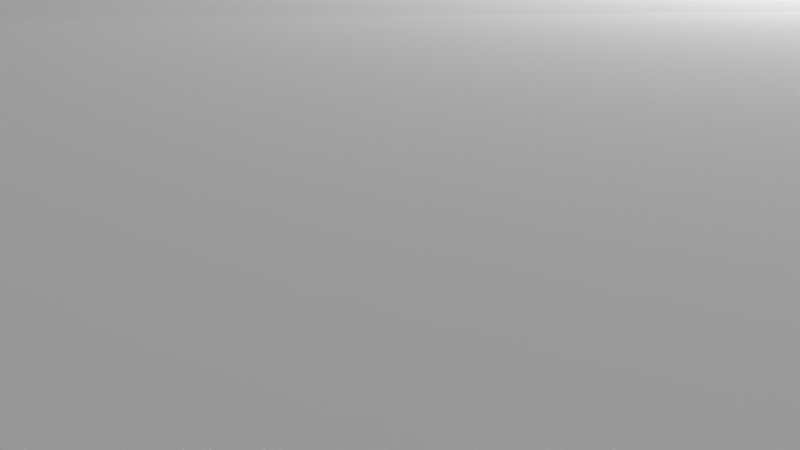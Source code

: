 # Source: Snow-island1.blend  (saved by Blender 2.76.0; exported with 4.5.12 LTS)
import bpy
from mathutils import Matrix  # noqa: F401  (used for matrix-valued properties, if any)

bpy.ops.wm.read_factory_settings(use_empty=True)
scene = bpy.context.scene
scene.name = 'Scene'

# ---- collections
col_collection_1 = bpy.data.collections.new('Collection 1'); scene.collection.children.link(col_collection_1)

# ---- materials (node trees are filled in below, after node groups)
mat_material_004 = bpy.data.materials.new('Material.004')
mat_material_004.alpha_threshold = 0.0
mat_material_004.use_transparent_shadow = False
mat_material_004.diffuse_color = (5.0, 5.0, 5.0, 1.0)
mat_material_004.specular_color = (0.001547, 0.001547, 0.001547)
mat_material_004.roughness = 0.5
mat_material_006 = bpy.data.materials.new('Material.006')
mat_material_006.alpha_threshold = 0.0
mat_material_006.use_transparent_shadow = False
mat_material_006.diffuse_color = (0.1473, 0.1001, 0.03239, 1.0)
mat_material_006.specular_color = (0.0, 0.0, 0.0)
mat_material_006.roughness = 0.5

# ---- material node trees

# ---- world
world_world = bpy.data.worlds.new('World'); scene.world = world_world
world_world.color = (0.05088, 0.05088, 0.05088)
world_world.use_sun_shadow = False
world_world.sun_shadow_jitter_overblur = 0.0
world_world.cycles.sampling_method = 'MANUAL'
world_world.cycles.sample_map_resolution = 256

# ---- cameras
cam_camera = bpy.data.cameras.new('Camera')
cam_camera.clip_end = 100.0
cam_camera.lens = 35.0
cam_camera.sensor_width = 32.0
cam_camera.sensor_height = 18.0
cam_camera.ortho_scale = 7.314
cam_camera.dof.focus_distance = 0.0
cam_camera.dof.aperture_fstop = 128.0

# ---- lights
light_lamp = bpy.data.lights.new('Lamp', 'POINT')
light_lamp.transmission_factor = 0.0
light_lamp.cutoff_distance = 30.0
light_lamp.energy = 100.0
light_lamp.shadow_buffer_clip_start = 1.001
light_lamp.shadow_soft_size = 0.1
light_lamp.shadow_maximum_resolution = 0.006
light_lamp.use_absolute_resolution = True
light_lamp.cycles.use_multiple_importance_sampling = False

# ---- meshes
me_cylinder_001 = bpy.data.meshes.new('Cylinder.001')
me_cylinder_001.from_pydata([(-1.299, -1.949, 1.556), (-1.281, 0.5184, 1.531), (1.214, -2.084, 1.58), (1.278, 0.7232, 1.486), (-1.122, -1.836, 0.1618), (-1.126, -2.101, 0.7661), (-1.439, -2.121, 1.015), (-1.474, -1.461, 1.536), (-1.474, -0.7197, 1.536), (-1.474, 0.02116, 1.536), (-1.481, 0.8561, 1.015), (-1.443, 0.7743, 0.6646), (-1.099, 0.388, 0.1841), (-0.4316, -0.487, -0.5711), (-0.4316, -0.7059, -0.5711), (-0.4316, -0.9249, -0.5711), (-0.7333, 0.7621, 1.536), (1.13, -1.837, 0.1694), (1.392, -2.174, 0.7876), (1.477, -2.151, 1.015), (1.486, -1.461, 1.536), (1.486, -0.7197, 1.536), (1.486, 0.02116, 1.536), (1.498, 0.9083, 1.172), (-0.2127, -0.268, -0.5711), (1.392, 0.6993, 0.6153), (1.193, 0.5074, 0.2028), (0.4431, -0.487, -0.5711), (0.4431, -0.7059, -0.5711), (0.4431, -0.9249, -0.5711), (0.7448, 0.7621, 1.536), (0.2242, -0.268, -0.5711), (0.9007, -2.228, 1.555), (0.2242, -1.144, -0.5711), (-0.6484, -2.249, 1.506), (-0.2127, -1.144, -0.5711), (0.802, -2.525, 1.189), (0.7689, -2.18, 0.6646), (0.585, -1.888, 0.1028), (0.6703, 1.154, 1.261), (0.7689, 0.8873, 0.6355), (0.585, 0.4294, 0.1028), (0.005755, -1.014, -0.9686), (1.601, -1.504, 1.015), (1.507, -1.442, 0.6646), (1.164, -1.308, 0.1028), (1.597, -0.5011, 1.145), (1.507, -0.7029, 0.6646), (1.164, -0.7291, 0.1028), (1.601, 0.09452, 1.015), (1.507, 0.0357, 0.7293), (1.164, -0.1499, 0.1028), (-0.7925, -2.51, 1.189), (-0.7046, -2.18, 0.6646), (-0.5705, -1.888, 0.1028), (-0.7925, 1.043, 1.129), (-0.7046, 0.9923, 0.6646), (-0.5705, 0.4294, 0.1028), (-1.625, -1.435, 1.051), (-1.443, -1.442, 0.6646), (-1.15, -1.308, 0.1028), (-1.592, -0.7824, 1.094), (-1.597, -0.4942, 0.6646), (-1.15, -0.7291, 0.1028), (-1.592, 0.09452, 1.015), (-1.509, 0.21, 0.7391), (-1.15, -0.1499, 0.1028), (0.05119, 0.7884, 1.536), (0.005755, -0.268, -0.5711), (-0.01467, -2.166, 1.573), (0.005755, -1.144, -0.5711), (0.004743, -2.303, 1.015), (-0.1029, -2.18, 0.5982), (0.007233, -1.888, 0.1028), (0.004743, 1.095, 0.9663), (0.03216, 0.7743, 0.6646), (0.007233, 0.1413, 0.1028), (0.8746, -1.888, 0.1028), (0.8746, 0.4294, 0.1028), (1.164, -1.598, 0.1028), (1.164, -1.019, 0.1028), (1.164, -0.4395, 0.1028), (-0.8601, -1.888, 0.1028), (1.164, 0.1398, 0.1028), (-0.8601, 0.4294, 0.1028), (-0.2816, 0.3174, 0.1028), (0.2961, -1.888, 0.1028), (0.2961, 0.3174, 0.1028), (-1.15, -1.598, 0.1028), (-1.15, -1.019, 0.1028), (-1.15, -0.4395, 0.1028), (-1.15, 0.1398, 0.1028), (-0.2816, -1.888, 0.1028), (-0.5842, -0.1657, -0.09004), (0.9077, -0.1657, -0.09004), (0.9077, -1.66, -0.09004), (0.4431, -0.8154, -0.5711), (-0.5842, -1.66, -0.09004), (-0.3769, -0.3228, -0.5711), (-0.4316, -0.5965, -0.5711), (-0.4316, -0.8154, -0.5711), (-0.1034, -0.268, -0.5711), (0.4431, -0.5965, -0.5711), (-0.3769, -1.089, -0.5711), (0.5343, -1.66, -0.09004), (0.5343, -0.1657, -0.09004), (0.9077, -0.9126, -0.09004), (0.7298, -1.888, 0.1028), (1.019, 0.4294, 0.1028), (0.9077, -1.286, -0.09004), (-0.2108, -1.66, -0.09004), (0.9077, -0.5392, -0.09004), (1.164, -1.743, 0.1028), (1.164, -1.164, 0.1028), (1.164, -0.5843, 0.1028), (-0.7153, -1.888, 0.1028), (1.164, -0.005047, 0.1028), (-0.2108, -0.1657, -0.09004), (0.115, -1.144, -0.5711), (-1.005, 0.4294, 0.1028), (-0.4261, 0.3174, 0.1028), (0.1517, -1.888, 0.1028), (0.4406, 0.3174, 0.1028), (-0.5842, -1.286, -0.09004), (-0.5842, -0.9126, -0.09004), (-0.5842, -0.5392, -0.09004), (-1.15, -1.743, 0.1028), (-1.15, -1.164, 0.1028), (-1.15, -0.5843, 0.1028), (-1.15, -0.005047, 0.1028), (-0.1034, -1.144, -0.5711), (-0.1372, -1.888, 0.1028), (0.115, -0.268, -0.5711), (0.1617, -1.66, -0.09004), (0.1617, -0.1657, -0.09004), (1.019, -1.888, 0.1028), (0.7298, 0.4294, 0.1028), (1.164, -1.453, 0.1028), (1.164, -0.8739, 0.1028), (1.164, -0.2947, 0.1028), (-1.005, -1.888, 0.1224), (1.164, 0.2846, 0.1028), (-0.7153, 0.4294, 0.1028), (-0.1372, 0.3059, 0.1028), (0.4406, -1.888, 0.1028), (0.1517, 0.3174, 0.1028), (-1.15, -1.453, 0.1028), (-1.15, -0.8739, 0.1028), (-1.15, -0.2947, 0.1028), (-1.15, 0.2846, 0.1028), (-0.4261, -1.888, 0.1028), (0.3884, -0.3228, -0.5711), (0.3884, -1.089, -0.5711), (-1.299, -1.949, 1.556), (-1.281, 0.5184, 1.531), (1.214, -2.084, 1.58), (1.278, 0.7232, 1.486), (-1.474, -1.461, 1.536), (-1.474, -0.7197, 1.536), (-1.474, 0.02116, 1.536), (-0.7333, 0.7621, 1.536), (1.486, -1.461, 1.536), (1.486, -0.7197, 1.536), (1.486, 0.02116, 1.536), (0.7448, 0.7621, 1.536), (0.9007, -2.228, 1.555), (0.7608, -1.52, 1.599), (0.7416, -0.6623, 1.6), (-0.6484, -2.249, 1.506), (0.8298, 0.1156, 1.563), (-0.7333, -1.461, 1.548), (-0.7333, -0.7602, 1.598), (-0.7333, 0.02116, 1.516), (0.05119, 0.7884, 1.536), (-0.01467, -2.166, 1.573), (0.1168, -1.573, 1.497), (-0.05941, -0.7741, 1.536), (0.005755, 0.1828, 1.64)], [], [(73, 133, 70, 118, 33, 104, 38, 144, 86, 121), (3, 23, 39, 30), (23, 25, 40, 39), (152, 42, 29), (13, 98, 42), (36, 37, 18, 19), (37, 38, 107, 77, 135, 17, 18), (32, 36, 19, 2), (42, 98, 24), (48, 106, 28, 102, 27, 111, 51, 139, 81, 114), (21, 46, 49, 22), (73, 131, 92, 150, 54, 110, 35, 130, 70, 133), (25, 26, 108, 78, 136, 41, 40), (42, 31, 151), (45, 109, 29, 96, 28, 106, 48, 138, 80, 113), (2, 19, 43, 20), (18, 17, 112, 79, 137, 45, 44), (43, 44, 47, 46), (69, 34, 52, 71), (71, 52, 53, 72), (72, 53, 54, 150, 92, 131, 73), (34, 0, 6, 52), (52, 6, 5, 53), (53, 5, 4, 140, 82, 115, 54), (50, 51, 116, 83, 141, 26, 25), (72, 73, 121, 86, 144, 38, 37), (47, 48, 114, 81, 139, 51, 50), (22, 49, 23, 3), (49, 50, 25, 23), (40, 41, 122, 87, 145, 76, 75), (1, 16, 55, 10), (10, 55, 56, 11), (11, 56, 57, 142, 84, 119, 12), (69, 71, 36, 32), (71, 72, 37, 36), (39, 40, 75, 74), (41, 105, 31, 132, 68, 134, 76, 145, 87, 122), (30, 39, 74, 67), (152, 33, 42), (60, 127, 89, 147, 63, 124, 14, 100, 15, 123), (63, 128, 90, 148, 66, 125, 13, 99, 14, 124), (0, 7, 58, 6), (6, 58, 59, 5), (5, 59, 60, 146, 88, 126, 4), (7, 8, 61, 58), (58, 61, 62, 59), (59, 62, 63, 147, 89, 127, 60), (8, 9, 64, 61), (61, 64, 65, 62), (62, 65, 66, 148, 90, 128, 63), (9, 1, 10, 64), (64, 10, 11, 65), (65, 11, 12, 149, 91, 129, 66), (56, 75, 76, 143, 85, 120, 57), (55, 74, 75, 56), (44, 45, 113, 80, 138, 48, 47), (20, 43, 46, 21), (46, 47, 50, 49), (27, 42, 151), (19, 18, 44, 43), (57, 120, 85, 143, 76, 134, 68, 101, 24, 117), (16, 67, 74, 55), (103, 42, 35), (103, 15, 42), (4, 126, 88, 146, 60, 123, 15, 103, 97), (54, 115, 82, 140, 4, 97, 103, 35, 110), (38, 104, 33, 152, 95, 17, 135, 77, 107), (29, 42, 28, 96), (28, 42, 27, 102), (15, 100, 14, 42), (14, 99, 13, 42), (33, 118, 70, 42), (42, 68, 132, 31), (35, 42, 70, 130), (42, 24, 101, 68), (12, 119, 84, 142, 57, 117, 24, 98, 93), (66, 129, 91, 149, 12, 93, 98, 13, 125), (17, 95, 152, 29, 109, 45, 137, 79, 112), (26, 94, 151, 31, 105, 41, 136, 78, 108), (51, 111, 27, 151, 94, 26, 141, 83, 116), (177, 169, 164, 173), (172, 160, 154, 159), (168, 170, 157, 153), (170, 171, 158, 157), (171, 172, 159, 158), (169, 163, 156, 164), (174, 175, 170, 168), (165, 155, 161, 166), (167, 162, 163, 169), (175, 176, 171, 170), (176, 177, 172, 171), (177, 173, 160, 172), (174, 165, 166, 175), (175, 166, 167, 176), (176, 167, 169, 177), (166, 161, 162, 167)])
me_cylinder_001.polygons.foreach_set('material_index', [1, 0, 1, 1, 1, 1, 1, 0, 1, 1, 0, 1, 1, 1, 1, 0, 1, 1, 0, 1, 1, 0, 1, 1, 1, 1, 1, 0, 1, 1, 0, 1, 1, 0, 1, 1, 1, 0, 1, 1, 1, 0, 1, 1, 0, 1, 1, 0, 1, 1, 0, 1, 1, 1, 1, 1, 0, 1, 1, 1, 1, 0, 1, 1, 1, 1, 1, 1, 1, 1, 1, 1, 1, 1, 1, 1, 1, 1, 1, 1, 0, 0, 0, 0, 0, 0, 0, 0, 0, 0, 0, 0, 0, 0, 0, 0])
me_cylinder_001.materials.append(mat_material_004)
me_cylinder_001.materials.append(mat_material_006)
me_cylinder_001.use_remesh_preserve_volume = False
me_cylinder_001.use_remesh_preserve_attributes = False
me_cylinder_001.use_mirror_vertex_groups = False
me_cylinder_001.update()

# ---- objects
ob_cylinder = bpy.data.objects.new('Cylinder', me_cylinder_001)
ob_lamp = bpy.data.objects.new('Lamp', light_lamp)
ob_camera = bpy.data.objects.new('Camera', cam_camera)

# ---- transforms, parenting, visibility, modifiers, constraints
ob_cylinder.location = (0.00679, 0.03949, -0.03949)
ob_cylinder.scale = (10.0, 10.0, 2.75)
ob_cylinder.lineart.crease_threshold = 0.0
ob_lamp.location = (4.076, 1.005, 5.904)
ob_lamp.rotation_euler = (0.6503, 0.05522, 1.866)
ob_lamp.lock_rotations_4d = False
ob_lamp.empty_display_type = 'ARROWS'
ob_lamp.color = (0.0, 0.0, 0.0, 0.0)
ob_lamp.lineart.crease_threshold = 0.0
ob_camera.location = (7.481, -6.508, 5.344)
ob_camera.rotation_euler = (1.109, 0.01082, 0.8149)
ob_camera.lock_rotations_4d = False
ob_camera.empty_display_type = 'ARROWS'
ob_camera.color = (0.0, 0.0, 0.0, 0.0)
ob_camera.display_type = 'WIRE'
ob_camera.lineart.crease_threshold = 0.0

# ---- collection membership
col_collection_1.objects.link(ob_cylinder)
col_collection_1.objects.link(ob_lamp)
col_collection_1.objects.link(ob_camera)

# ---- scene / render settings (as saved in the file)
scene.camera = ob_camera
scene.frame_start = 1; scene.frame_end = 250; scene.frame_set(1)
scene.render.engine = 'BLENDER_EEVEE_NEXT'
scene.render.resolution_percentage = 50
scene.render.dither_intensity = 0.0
scene.cycles.use_denoising = False
scene.cycles.samples = 10
scene.cycles.sampling_pattern = 'TABULATED_SOBOL'
scene.cycles.light_sampling_threshold = 0.0
scene.cycles.use_adaptive_sampling = False
scene.cycles.use_light_tree = False
scene.cycles.blur_glossy = 0.0
scene.cycles.pixel_filter_type = 'GAUSSIAN'
scene.cycles.sample_clamp_indirect = 0.0
scene.view_settings.view_transform = 'Standard'
bpy.context.view_layer.update()
